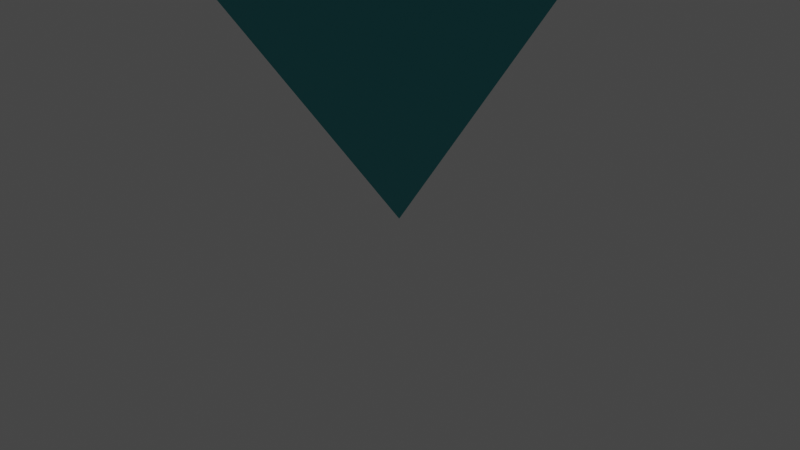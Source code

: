 # Source: J12.BipiramideTriangular.blend  (saved by Blender 3.2.14; exported with 4.5.12 LTS)
import bpy
from mathutils import Matrix  # noqa: F401  (used for matrix-valued properties, if any)

bpy.ops.wm.read_factory_settings(use_empty=True)
scene = bpy.context.scene
scene.name = 'Scene'

# ---- collections
col_collection = bpy.data.collections.new('Collection'); scene.collection.children.link(col_collection)

# ---- materials (node trees are filled in below, after node groups)
mat_material = bpy.data.materials.new('Material')
mat_material.alpha_threshold = 0.0
mat_material.use_transparent_shadow = False
mat_material.line_color = (0.0, 0.0, 0.0, 1.0)

# ---- material node trees
mat_material.use_nodes = True; mat_material.node_tree.nodes.clear()
_N = mat_material.node_tree.nodes; _L = mat_material.node_tree.links
n0 = _N.new('ShaderNodeOutputMaterial'); n0.name = 'Material Output'; n0.location = (300, 300)
n1 = _N.new('ShaderNodeBsdfPrincipled'); n1.name = 'Principled BSDF'; n1.location = (10, 300)
n1.distribution = 'GGX'
n1.subsurface_method = 'RANDOM_WALK_SKIN'
n1.inputs[0].default_value = (0.03071, 0.3419, 0.3712, 1.0)
n1.inputs[2].default_value = 0.4
n1.inputs[3].default_value = 1.45
n1.inputs[27].default_value = (0.0, 0.0, 0.0, 1.0)
n1.inputs[28].default_value = 1.0
_L.new(n1.outputs[0], n0.inputs[0])
n0.is_active_output = True

# ---- world
world_world = bpy.data.worlds.new('World'); scene.world = world_world
world_world.use_nodes = True; world_world.node_tree.nodes.clear()
_N = world_world.node_tree.nodes; _L = world_world.node_tree.links
n0 = _N.new('ShaderNodeOutputWorld'); n0.name = 'World Output'; n0.location = (300, 300)
n1 = _N.new('ShaderNodeBackground'); n1.name = 'Background'; n1.location = (10, 300)
n1.inputs[0].default_value = (0.05088, 0.05088, 0.05088, 1.0)
_L.new(n1.outputs[0], n0.inputs[0])
n0.is_active_output = True
world_world.color = (0.05088, 0.05088, 0.05088)
world_world.use_sun_shadow = False
world_world.sun_shadow_jitter_overblur = 0.0

# ---- cameras
cam_camera = bpy.data.cameras.new('Camera')
cam_camera.clip_end = 100.0
cam_camera.ortho_scale = 7.314

# ---- lights
light_light = bpy.data.lights.new('Light', 'POINT')
light_light.transmission_factor = 0.0
light_light.energy = 1000.0
light_light.shadow_soft_size = 0.1
light_light.shadow_maximum_resolution = 0.006
light_light.use_absolute_resolution = True

# ---- meshes
me_j12_bipiramidetriangular = bpy.data.meshes.new('J12.BipiramideTriangular')
me_j12_bipiramidetriangular.from_pydata([(0.0, 0.0, 10.0), (-3.536, 6.124, 0.0), (-3.536, -6.124, 0.0), (0.0, 0.0, -10.0), (7.071, 0.0, 0.0)], [], [(0, 1, 2), (3, 2, 1), (4, 3, 1), (4, 1, 0), (4, 0, 2), (4, 2, 3)])
me_j12_bipiramidetriangular.materials.append(mat_material)
me_j12_bipiramidetriangular.update()

# ---- objects
ob_light = bpy.data.objects.new('Light', light_light)
ob_camera = bpy.data.objects.new('Camera', cam_camera)
ob_j12_bipiramidetriangular = bpy.data.objects.new('J12.BipiramideTriangular', me_j12_bipiramidetriangular)

# ---- transforms, parenting, visibility, modifiers, constraints
ob_light.location = (4.076, 1.005, 5.904)
ob_light.rotation_euler = (0.6503, 0.05522, 1.866)
ob_light.lock_rotations_4d = False
ob_light.empty_display_type = 'ARROWS'
ob_light.color = (0.0, 0.0, 0.0, 0.0)
ob_light.lineart.crease_threshold = 0.0
ob_camera.location = (7.359, -6.926, 4.958)
ob_camera.rotation_euler = (1.109, 0.0, 0.8149)
ob_camera.lock_rotations_4d = False
ob_camera.empty_display_type = 'ARROWS'
ob_camera.color = (0.0, 0.0, 0.0, 0.0)
ob_camera.display_type = 'WIRE'
ob_camera.lineart.crease_threshold = 0.0
ob_j12_bipiramidetriangular.location = (0.0, 0.0, 10.0)

# ---- collection membership
col_collection.objects.link(ob_light)
col_collection.objects.link(ob_camera)
col_collection.objects.link(ob_j12_bipiramidetriangular)

# ---- scene / render settings (as saved in the file)
scene.camera = ob_camera
scene.frame_start = 1; scene.frame_end = 250; scene.frame_set(1)
scene.render.engine = 'BLENDER_EEVEE_NEXT'
scene.cycles.sampling_pattern = 'TABULATED_SOBOL'
scene.cycles.use_light_tree = False
scene.view_settings.view_transform = 'Filmic'
bpy.context.view_layer.update()
